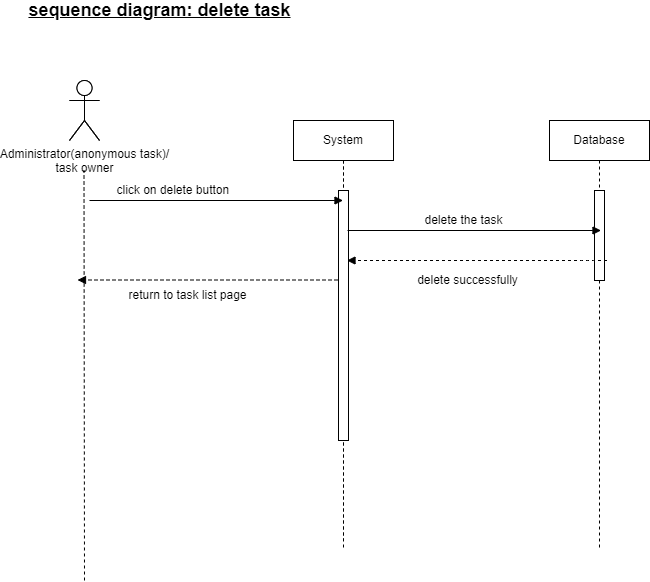

The diagram above was exported from draw.io. Its source (the exported page's mxGraphModel, read from the mxfile embedded in the PNG):
<mxGraphModel dx="868" dy="393" grid="1" gridSize="10" guides="1" tooltips="1" connect="1" arrows="1" fold="1" page="1" pageScale="1" pageWidth="827" pageHeight="1169" math="0" shadow="0">
  <root>
    <mxCell id="ZIk8o2hfXyCMwV5slxfp-0" />
    <mxCell id="ZIk8o2hfXyCMwV5slxfp-1" parent="ZIk8o2hfXyCMwV5slxfp-0" />
    <mxCell id="ZIk8o2hfXyCMwV5slxfp-2" value="Database" style="shape=umlLifeline;perimeter=lifelinePerimeter;whiteSpace=wrap;html=1;container=1;collapsible=0;recursiveResize=0;outlineConnect=0;labelBackgroundColor=#ffffff;" parent="ZIk8o2hfXyCMwV5slxfp-1" vertex="1">
      <mxGeometry x="562" y="160" width="100" height="430" as="geometry" />
    </mxCell>
    <mxCell id="ZIk8o2hfXyCMwV5slxfp-4" value="System" style="shape=umlLifeline;perimeter=lifelinePerimeter;whiteSpace=wrap;html=1;container=1;collapsible=0;recursiveResize=0;outlineConnect=0;labelBackgroundColor=#ffffff;" parent="ZIk8o2hfXyCMwV5slxfp-2" vertex="1">
      <mxGeometry x="-256" width="100" height="430" as="geometry" />
    </mxCell>
    <mxCell id="ZIk8o2hfXyCMwV5slxfp-5" value="" style="shape=umlActor;verticalLabelPosition=bottom;verticalAlign=top;html=1;outlineConnect=0;labelBackgroundColor=#ffffff;" parent="ZIk8o2hfXyCMwV5slxfp-2" vertex="1">
      <mxGeometry x="-480" y="-40" width="30" height="60" as="geometry" />
    </mxCell>
    <mxCell id="ZIk8o2hfXyCMwV5slxfp-6" value="System" style="shape=umlLifeline;perimeter=lifelinePerimeter;whiteSpace=wrap;html=1;container=1;collapsible=0;recursiveResize=0;outlineConnect=0;labelBackgroundColor=#ffffff;" parent="ZIk8o2hfXyCMwV5slxfp-2" vertex="1">
      <mxGeometry x="-256" width="100" height="420" as="geometry" />
    </mxCell>
    <mxCell id="ZIk8o2hfXyCMwV5slxfp-7" value="" style="rounded=0;whiteSpace=wrap;html=1;labelBackgroundColor=none;fontSize=12;fontColor=#000000;" parent="ZIk8o2hfXyCMwV5slxfp-6" vertex="1">
      <mxGeometry x="45" y="70" width="10" height="250" as="geometry" />
    </mxCell>
    <mxCell id="ZIk8o2hfXyCMwV5slxfp-8" value="" style="rounded=0;whiteSpace=wrap;html=1;labelBackgroundColor=none;fontSize=12;fontColor=#000000;" parent="ZIk8o2hfXyCMwV5slxfp-2" vertex="1">
      <mxGeometry x="45" y="70" width="10" height="90" as="geometry" />
    </mxCell>
    <mxCell id="ZIk8o2hfXyCMwV5slxfp-3" value="Administrator(anonymous task)/&lt;br&gt;task owner" style="shape=umlActor;verticalLabelPosition=bottom;verticalAlign=top;html=1;outlineConnect=0;labelBackgroundColor=#ffffff;" parent="ZIk8o2hfXyCMwV5slxfp-2" vertex="1">
      <mxGeometry x="-480" y="-40" width="30" height="60" as="geometry" />
    </mxCell>
    <mxCell id="ZIk8o2hfXyCMwV5slxfp-9" value="" style="html=1;verticalAlign=bottom;labelBackgroundColor=none;endArrow=block;endFill=1;strokeWidth=1;" parent="ZIk8o2hfXyCMwV5slxfp-1" edge="1">
      <mxGeometry width="160" relative="1" as="geometry">
        <mxPoint x="102" y="240" as="sourcePoint" />
        <mxPoint x="355.5" y="240" as="targetPoint" />
      </mxGeometry>
    </mxCell>
    <mxCell id="ZIk8o2hfXyCMwV5slxfp-10" value="click on delete button&amp;nbsp;" style="text;html=1;align=center;verticalAlign=middle;resizable=0;points=[];autosize=1;strokeColor=none;" parent="ZIk8o2hfXyCMwV5slxfp-1" vertex="1">
      <mxGeometry x="122" y="220" width="130" height="20" as="geometry" />
    </mxCell>
    <mxCell id="ZIk8o2hfXyCMwV5slxfp-11" value="&lt;font style=&quot;font-size: 18px&quot;&gt;&lt;b&gt;&lt;u&gt;sequence diagram: delete task&lt;/u&gt;&lt;/b&gt;&lt;/font&gt;" style="text;html=1;align=center;verticalAlign=middle;resizable=0;points=[];autosize=1;strokeColor=none;" parent="ZIk8o2hfXyCMwV5slxfp-1" vertex="1">
      <mxGeometry x="32" y="40" width="280" height="20" as="geometry" />
    </mxCell>
    <mxCell id="ZIk8o2hfXyCMwV5slxfp-14" value="" style="endArrow=none;dashed=1;html=1;strokeWidth=1;startArrow=none;" parent="ZIk8o2hfXyCMwV5slxfp-1" edge="1">
      <mxGeometry width="50" height="50" relative="1" as="geometry">
        <mxPoint x="97" y="620" as="sourcePoint" />
        <mxPoint x="96.5" y="210" as="targetPoint" />
      </mxGeometry>
    </mxCell>
    <mxCell id="ZIk8o2hfXyCMwV5slxfp-15" value="delete the task" style="text;html=1;align=center;verticalAlign=middle;resizable=0;points=[];autosize=1;strokeColor=none;" parent="ZIk8o2hfXyCMwV5slxfp-1" vertex="1">
      <mxGeometry x="430.5" y="250" width="90" height="20" as="geometry" />
    </mxCell>
    <mxCell id="ZIk8o2hfXyCMwV5slxfp-16" value="" style="html=1;verticalAlign=bottom;labelBackgroundColor=none;endArrow=block;endFill=1;strokeWidth=1;" parent="ZIk8o2hfXyCMwV5slxfp-1" edge="1">
      <mxGeometry width="160" relative="1" as="geometry">
        <mxPoint x="360" y="270" as="sourcePoint" />
        <mxPoint x="613.5" y="270" as="targetPoint" />
      </mxGeometry>
    </mxCell>
    <mxCell id="ZIk8o2hfXyCMwV5slxfp-17" value="delete successfully" style="text;html=1;align=center;verticalAlign=middle;resizable=0;points=[];autosize=1;strokeColor=none;" parent="ZIk8o2hfXyCMwV5slxfp-1" vertex="1">
      <mxGeometry x="420" y="310" width="120" height="20" as="geometry" />
    </mxCell>
    <mxCell id="ZIk8o2hfXyCMwV5slxfp-18" value="" style="html=1;verticalAlign=bottom;labelBackgroundColor=none;endArrow=block;endFill=1;dashed=1;strokeWidth=1;" parent="ZIk8o2hfXyCMwV5slxfp-1" edge="1">
      <mxGeometry width="160" relative="1" as="geometry">
        <mxPoint x="619.5" y="300.0029411764706" as="sourcePoint" />
        <mxPoint x="359.5" y="300.0029411764706" as="targetPoint" />
        <Array as="points">
          <mxPoint x="599.5" y="300.0029411764706" />
        </Array>
      </mxGeometry>
    </mxCell>
    <mxCell id="ZIk8o2hfXyCMwV5slxfp-19" value="ret" style="text;html=1;align=center;verticalAlign=middle;resizable=0;points=[];autosize=1;strokeColor=none;fillColor=none;fontSize=18;fontColor=#FFFFFF;" parent="ZIk8o2hfXyCMwV5slxfp-1" vertex="1">
      <mxGeometry x="120" y="315" width="40" height="30" as="geometry" />
    </mxCell>
    <mxCell id="ZIk8o2hfXyCMwV5slxfp-27" value="" style="html=1;verticalAlign=bottom;labelBackgroundColor=none;endArrow=block;endFill=1;dashed=1;strokeWidth=1;" parent="ZIk8o2hfXyCMwV5slxfp-1" edge="1">
      <mxGeometry width="160" relative="1" as="geometry">
        <mxPoint x="350" y="319.5029411764706" as="sourcePoint" />
        <mxPoint x="90" y="319.5029411764706" as="targetPoint" />
        <Array as="points">
          <mxPoint x="330" y="319.5029411764706" />
          <mxPoint x="210" y="319.5" />
        </Array>
      </mxGeometry>
    </mxCell>
    <mxCell id="ZIk8o2hfXyCMwV5slxfp-28" value="return to task list page" style="text;html=1;align=center;verticalAlign=middle;resizable=0;points=[];autosize=1;strokeColor=none;" parent="ZIk8o2hfXyCMwV5slxfp-1" vertex="1">
      <mxGeometry x="135" y="325" width="130" height="20" as="geometry" />
    </mxCell>
  </root>
</mxGraphModel>